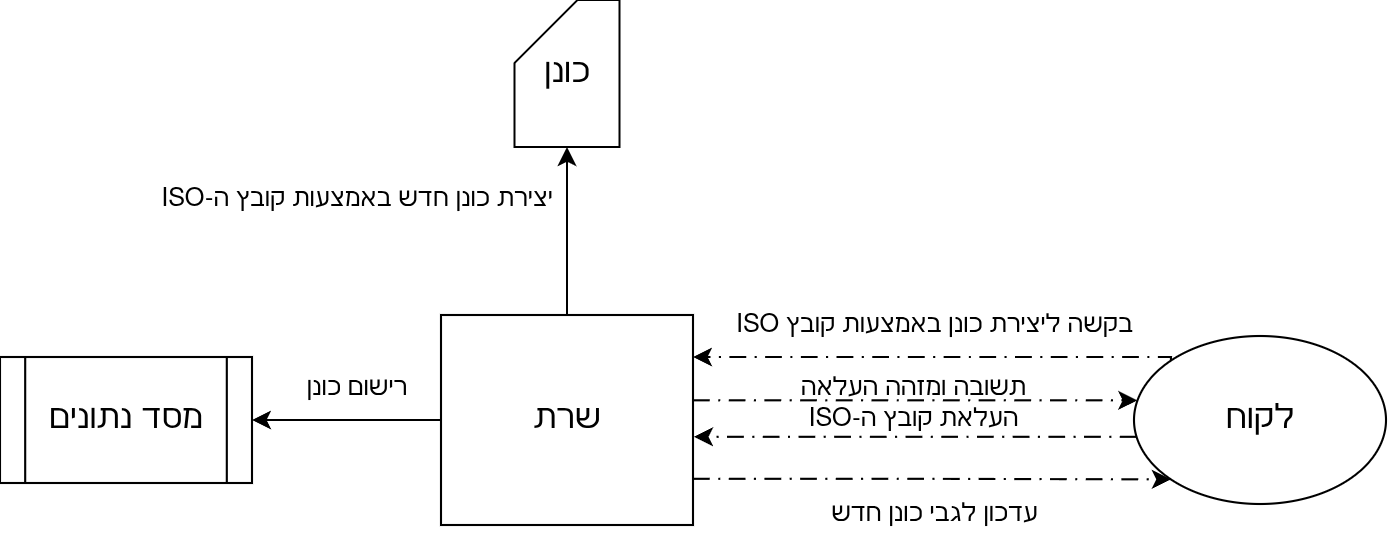

The diagram above was exported from draw.io. Its source (the exported page's mxGraphModel, read from the mxfile embedded in the PNG):
<mxGraphModel dx="670" dy="402" grid="1" gridSize="10" guides="1" tooltips="1" connect="1" arrows="1" fold="1" page="1" pageScale="1" pageWidth="850" pageHeight="1100" math="0" shadow="0">
  <root>
    <mxCell id="0" />
    <mxCell id="1" parent="0" />
    <mxCell id="a2DlJLH1b4CRjQ99sm9D-1" parent="1" style="shape=process;whiteSpace=wrap;html=1;backgroundOutline=1;" value="&lt;font style=&quot;font-size: 16px;&quot;&gt;מסד נתונים&lt;/font&gt;" vertex="1">
      <mxGeometry height="60" width="120" x="140" y="320" as="geometry" />
    </mxCell>
    <mxCell id="osRKAfqqzSV-jY27Mxqq-3" edge="1" parent="1" source="a2DlJLH1b4CRjQ99sm9D-2" style="edgeStyle=orthogonalEdgeStyle;rounded=0;orthogonalLoop=1;jettySize=auto;html=1;dashed=1;dashPattern=8 4 1 4;entryX=0.013;entryY=0.383;entryDx=0;entryDy=0;entryPerimeter=0;" target="a2DlJLH1b4CRjQ99sm9D-3">
      <mxGeometry relative="1" as="geometry">
        <Array as="points">
          <mxPoint x="650" y="340" />
        </Array>
        <mxPoint x="650" y="350" as="targetPoint" />
      </mxGeometry>
    </mxCell>
    <mxCell id="osRKAfqqzSV-jY27Mxqq-12" edge="1" parent="1" source="a2DlJLH1b4CRjQ99sm9D-2" style="edgeStyle=orthogonalEdgeStyle;rounded=0;orthogonalLoop=1;jettySize=auto;html=1;entryX=1;entryY=0.5;entryDx=0;entryDy=0;" target="a2DlJLH1b4CRjQ99sm9D-1">
      <mxGeometry relative="1" as="geometry" />
    </mxCell>
    <mxCell id="a2DlJLH1b4CRjQ99sm9D-2" parent="1" style="rounded=0;whiteSpace=wrap;html=1;" value="&lt;font style=&quot;font-size: 16px;&quot;&gt;שרת&lt;/font&gt;" vertex="1">
      <mxGeometry height="100" width="120" x="350" y="300" as="geometry" />
    </mxCell>
    <mxCell id="osRKAfqqzSV-jY27Mxqq-2" edge="1" parent="1" source="a2DlJLH1b4CRjQ99sm9D-3" style="edgeStyle=orthogonalEdgeStyle;rounded=0;orthogonalLoop=1;jettySize=auto;html=1;exitX=0;exitY=0;exitDx=0;exitDy=0;dashed=1;dashPattern=8 4 1 4;" target="a2DlJLH1b4CRjQ99sm9D-2">
      <mxGeometry relative="1" as="geometry">
        <Array as="points">
          <mxPoint x="698" y="320" />
        </Array>
      </mxGeometry>
    </mxCell>
    <mxCell id="osRKAfqqzSV-jY27Mxqq-10" edge="1" parent="1" source="a2DlJLH1b4CRjQ99sm9D-2" style="edgeStyle=orthogonalEdgeStyle;rounded=0;orthogonalLoop=1;jettySize=auto;html=1;exitX=1;exitY=0.78;exitDx=0;exitDy=0;entryX=0;entryY=1;entryDx=0;entryDy=0;exitPerimeter=0;dashed=1;dashPattern=8 4 1 4;" target="a2DlJLH1b4CRjQ99sm9D-3">
      <mxGeometry relative="1" as="geometry">
        <Array as="points">
          <mxPoint x="575" y="378" />
        </Array>
        <mxPoint x="500" y="378" as="sourcePoint" />
      </mxGeometry>
    </mxCell>
    <mxCell id="a2DlJLH1b4CRjQ99sm9D-3" parent="1" style="ellipse;whiteSpace=wrap;html=1;" value="&lt;font style=&quot;font-size: 16px;&quot;&gt;לקוח&lt;/font&gt;" vertex="1">
      <mxGeometry height="80" width="120" x="680" y="310" as="geometry" />
    </mxCell>
    <mxCell id="osRKAfqqzSV-jY27Mxqq-1" parent="1" style="text;html=1;whiteSpace=wrap;strokeColor=none;fillColor=none;align=center;verticalAlign=middle;rounded=0;" value="ISO בקשה ליצירת כונן באמצעות קובץ" vertex="1">
      <mxGeometry height="30" width="200" x="485" y="290" as="geometry" />
    </mxCell>
    <mxCell id="osRKAfqqzSV-jY27Mxqq-4" parent="1" style="text;html=1;whiteSpace=wrap;strokeColor=none;fillColor=none;align=center;verticalAlign=middle;rounded=0;" value="תשובה ומזהה העלאה" vertex="1">
      <mxGeometry height="30" width="130" x="510" y="320" as="geometry" />
    </mxCell>
    <mxCell id="osRKAfqqzSV-jY27Mxqq-6" parent="1" style="text;html=1;whiteSpace=wrap;strokeColor=none;fillColor=none;align=center;verticalAlign=middle;rounded=0;" value="ISO-העלאת קובץ ה" vertex="1">
      <mxGeometry height="30" width="110" x="520" y="335" as="geometry" />
    </mxCell>
    <mxCell id="osRKAfqqzSV-jY27Mxqq-9" edge="1" parent="1" source="a2DlJLH1b4CRjQ99sm9D-3" style="edgeStyle=orthogonalEdgeStyle;rounded=0;orthogonalLoop=1;jettySize=auto;html=1;entryX=1.004;entryY=0.58;entryDx=0;entryDy=0;entryPerimeter=0;dashed=1;dashPattern=8 4 1 4;" target="a2DlJLH1b4CRjQ99sm9D-2">
      <mxGeometry relative="1" as="geometry">
        <Array as="points">
          <mxPoint x="630" y="358" />
          <mxPoint x="630" y="358" />
        </Array>
      </mxGeometry>
    </mxCell>
    <mxCell id="osRKAfqqzSV-jY27Mxqq-11" parent="1" style="text;html=1;whiteSpace=wrap;strokeColor=none;fillColor=none;align=center;verticalAlign=middle;rounded=0;" value="עדכון לגבי כונן חדש" vertex="1">
      <mxGeometry height="30" width="110" x="530" y="380" as="geometry" />
    </mxCell>
    <mxCell id="osRKAfqqzSV-jY27Mxqq-13" parent="1" style="text;html=1;whiteSpace=wrap;strokeColor=none;fillColor=none;align=center;verticalAlign=middle;rounded=0;" value="רישום כונן" vertex="1">
      <mxGeometry height="30" width="60" x="280" y="320" as="geometry" />
    </mxCell>
    <mxCell id="osRKAfqqzSV-jY27Mxqq-14" parent="1" style="shape=card;whiteSpace=wrap;html=1;" value="&lt;font style=&quot;font-size: 16px;&quot;&gt;כונן&lt;/font&gt;" vertex="1">
      <mxGeometry height="70" width="50" x="385" y="150" as="geometry" />
    </mxCell>
    <mxCell id="osRKAfqqzSV-jY27Mxqq-15" edge="1" parent="1" source="a2DlJLH1b4CRjQ99sm9D-2" style="edgeStyle=orthogonalEdgeStyle;rounded=0;orthogonalLoop=1;jettySize=auto;html=1;entryX=0.5;entryY=1;entryDx=0;entryDy=0;entryPerimeter=0;" target="osRKAfqqzSV-jY27Mxqq-14">
      <mxGeometry relative="1" as="geometry" />
    </mxCell>
    <mxCell id="osRKAfqqzSV-jY27Mxqq-16" parent="1" style="text;html=1;whiteSpace=wrap;strokeColor=none;fillColor=none;align=center;verticalAlign=middle;rounded=0;" value="ISO-יצירת כונן חדש באמצעות קובץ ה" vertex="1">
      <mxGeometry height="30" width="200" x="210" y="230" as="geometry" />
    </mxCell>
  </root>
</mxGraphModel>